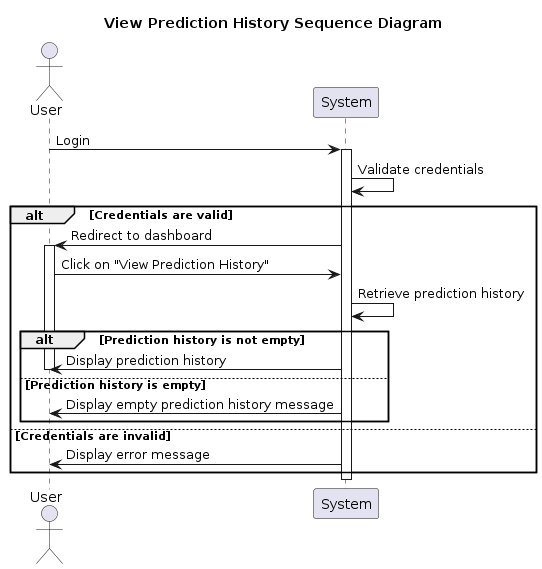

The diagram above was rendered by PlantUML. Its source (embedded in the PNG):
@startuml view_prediction_history_sequence_diagram

title View Prediction History Sequence Diagram

actor User

User -> System: Login
activate System
System -> System: Validate credentials
alt Credentials are valid
    System -> User: Redirect to dashboard
    activate User
    User -> System: Click on "View Prediction History"
    System -> System: Retrieve prediction history
    alt Prediction history is not empty
        System -> User: Display prediction history
        deactivate User
    else Prediction history is empty
        System -> User: Display empty prediction history message
        deactivate User
    end
else Credentials are invalid
    System -> User: Display error message
    deactivate User
end
deactivate System
@enduml